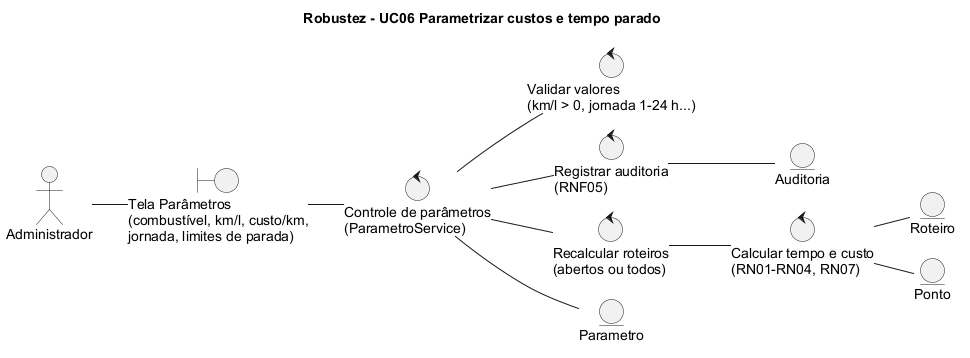

The diagram above was rendered by PlantUML. Its source (embedded in the PNG):
@startuml robustez-05-parametrizar-custos
!pragma layout smetana
title Robustez - UC06 Parametrizar custos e tempo parado
left to right direction
skinparam shadowing false
skinparam defaultFontName Arial

actor Administrador
boundary "Tela Parâmetros\n(combustível, km/l, custo/km,\njornada, limites de parada)" as Tela
control "Controle de parâmetros\n(ParametroService)" as Servico
control "Validar valores\n(km/l > 0, jornada 1-24 h...)" as Validar
control "Registrar auditoria\n(RNF05)" as Auditar
control "Recalcular roteiros\n(abertos ou todos)" as Recalcular
control "Calcular tempo e custo\n(RN01-RN04, RN07)" as Calcular
entity Parametro
entity Roteiro
entity Ponto
entity Auditoria

Administrador -- Tela
Tela -- Servico
Servico -- Validar
Servico -- Parametro
Servico -- Auditar
Auditar -- Auditoria
Servico -- Recalcular
Recalcular -- Calcular
Calcular -- Roteiro
Calcular -- Ponto
@enduml